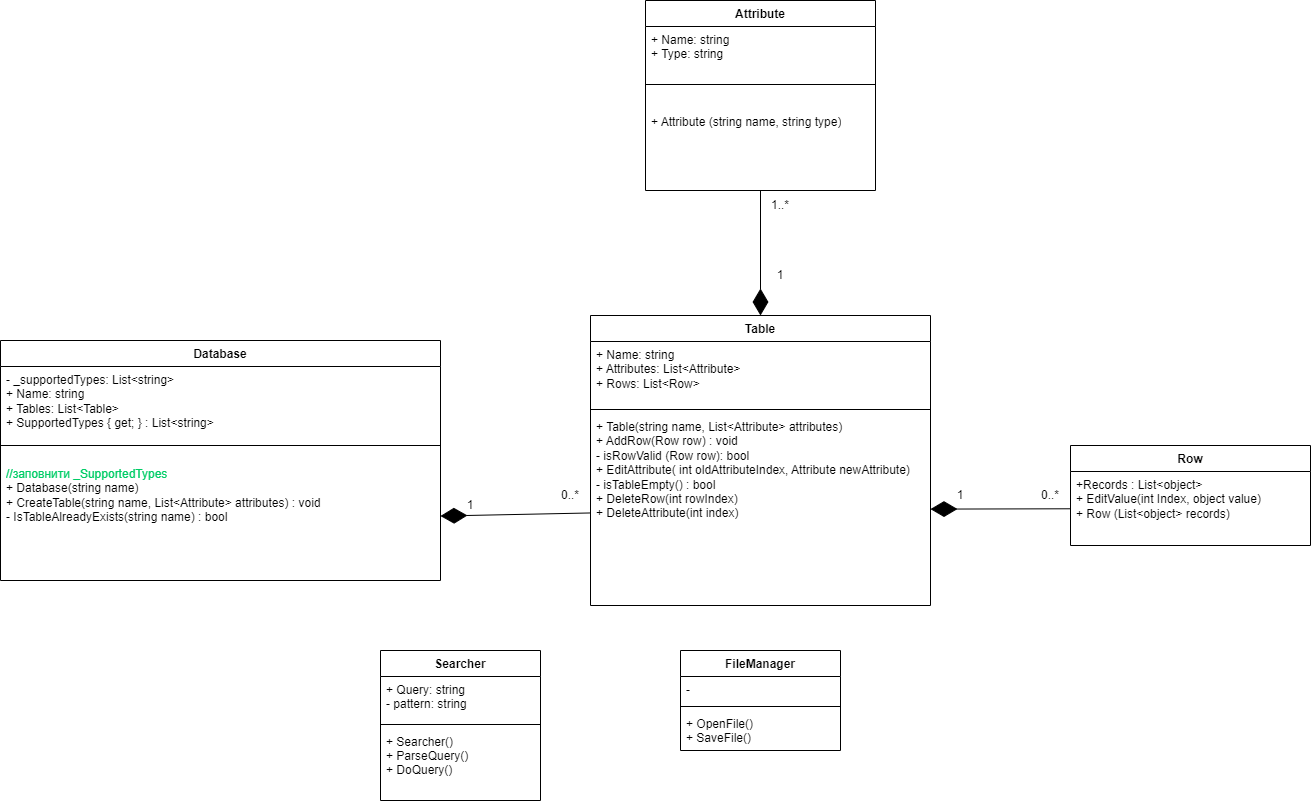

The diagram above was exported from draw.io. Its source (the exported page's mxGraphModel, read from the mxfile embedded in the PNG):
<mxGraphModel dx="1621" dy="1625" grid="1" gridSize="10" guides="1" tooltips="1" connect="1" arrows="1" fold="1" page="1" pageScale="1" pageWidth="827" pageHeight="1169" math="0" shadow="0">
  <root>
    <mxCell id="WIyWlLk6GJQsqaUBKTNV-0" />
    <mxCell id="WIyWlLk6GJQsqaUBKTNV-1" parent="WIyWlLk6GJQsqaUBKTNV-0" />
    <mxCell id="G3O6Da0I9xaD-mY5eYlH-2" value="Database" style="swimlane;fontStyle=1;align=center;verticalAlign=top;childLayout=stackLayout;horizontal=1;startSize=26;horizontalStack=0;resizeParent=1;resizeParentMax=0;resizeLast=0;collapsible=1;marginBottom=0;whiteSpace=wrap;html=1;labelBackgroundColor=default;strokeColor=default;fontFamily=Helvetica;fontSize=12;fontColor=default;fillColor=default;" parent="WIyWlLk6GJQsqaUBKTNV-1" vertex="1">
      <mxGeometry x="-580" y="320" width="440" height="240" as="geometry" />
    </mxCell>
    <mxCell id="G3O6Da0I9xaD-mY5eYlH-3" value="- _supportedTypes: List&amp;lt;string&amp;gt;&lt;br&gt;+ Name: string&lt;br&gt;+ Tables: List&amp;lt;Table&amp;gt;&lt;br&gt;+ SupportedTypes { get; } : List&amp;lt;string&amp;gt;" style="text;strokeColor=none;fillColor=none;align=left;verticalAlign=top;spacingLeft=4;spacingRight=4;overflow=hidden;rotatable=0;points=[[0,0.5],[1,0.5]];portConstraint=eastwest;whiteSpace=wrap;html=1;fontSize=12;fontFamily=Helvetica;fontColor=default;" parent="G3O6Da0I9xaD-mY5eYlH-2" vertex="1">
      <mxGeometry y="26" width="440" height="64" as="geometry" />
    </mxCell>
    <mxCell id="G3O6Da0I9xaD-mY5eYlH-4" value="" style="line;strokeWidth=1;fillColor=none;align=left;verticalAlign=middle;spacingTop=-1;spacingLeft=3;spacingRight=3;rotatable=0;labelPosition=right;points=[];portConstraint=eastwest;strokeColor=inherit;labelBackgroundColor=default;fontFamily=Helvetica;fontSize=12;fontColor=default;" parent="G3O6Da0I9xaD-mY5eYlH-2" vertex="1">
      <mxGeometry y="90" width="440" height="30" as="geometry" />
    </mxCell>
    <mxCell id="G3O6Da0I9xaD-mY5eYlH-5" value="&lt;font color=&quot;#00cc66&quot;&gt;//заповнити _SupportedTypes&lt;/font&gt;&lt;br&gt;+ Database(string name)&amp;nbsp;&lt;br&gt;+ CreateTable(string name, List&amp;lt;Attribute&amp;gt; attributes) : void&lt;br&gt;- IsTableAlreadyExists(string name) : bool" style="text;strokeColor=none;fillColor=none;align=left;verticalAlign=top;spacingLeft=4;spacingRight=4;overflow=hidden;rotatable=0;points=[[0,0.5],[1,0.5]];portConstraint=eastwest;whiteSpace=wrap;html=1;fontSize=12;fontFamily=Helvetica;fontColor=default;" parent="G3O6Da0I9xaD-mY5eYlH-2" vertex="1">
      <mxGeometry y="120" width="440" height="120" as="geometry" />
    </mxCell>
    <mxCell id="G3O6Da0I9xaD-mY5eYlH-14" value="Attribute" style="swimlane;fontStyle=1;align=center;verticalAlign=top;childLayout=stackLayout;horizontal=1;startSize=26;horizontalStack=0;resizeParent=1;resizeParentMax=0;resizeLast=0;collapsible=1;marginBottom=0;whiteSpace=wrap;html=1;labelBackgroundColor=default;strokeColor=default;fontFamily=Helvetica;fontSize=12;fontColor=default;fillColor=default;" parent="WIyWlLk6GJQsqaUBKTNV-1" vertex="1">
      <mxGeometry x="65" y="-20" width="230" height="190" as="geometry" />
    </mxCell>
    <mxCell id="G3O6Da0I9xaD-mY5eYlH-15" value="+ Name: string&lt;br&gt;+ Type: string" style="text;strokeColor=none;fillColor=none;align=left;verticalAlign=top;spacingLeft=4;spacingRight=4;overflow=hidden;rotatable=0;points=[[0,0.5],[1,0.5]];portConstraint=eastwest;whiteSpace=wrap;html=1;fontSize=12;fontFamily=Helvetica;fontColor=default;" parent="G3O6Da0I9xaD-mY5eYlH-14" vertex="1">
      <mxGeometry y="26" width="230" height="34" as="geometry" />
    </mxCell>
    <mxCell id="G3O6Da0I9xaD-mY5eYlH-16" value="" style="line;strokeWidth=1;fillColor=none;align=left;verticalAlign=middle;spacingTop=-1;spacingLeft=3;spacingRight=3;rotatable=0;labelPosition=right;points=[];portConstraint=eastwest;strokeColor=inherit;labelBackgroundColor=default;fontFamily=Helvetica;fontSize=12;fontColor=default;" parent="G3O6Da0I9xaD-mY5eYlH-14" vertex="1">
      <mxGeometry y="60" width="230" height="48" as="geometry" />
    </mxCell>
    <mxCell id="G3O6Da0I9xaD-mY5eYlH-17" value="+ Attribute (string name, string type)" style="text;strokeColor=none;fillColor=none;align=left;verticalAlign=top;spacingLeft=4;spacingRight=4;overflow=hidden;rotatable=0;points=[[0,0.5],[1,0.5]];portConstraint=eastwest;whiteSpace=wrap;html=1;fontSize=12;fontFamily=Helvetica;fontColor=default;" parent="G3O6Da0I9xaD-mY5eYlH-14" vertex="1">
      <mxGeometry y="108" width="230" height="82" as="geometry" />
    </mxCell>
    <mxCell id="G3O6Da0I9xaD-mY5eYlH-18" value="Row" style="swimlane;fontStyle=1;align=center;verticalAlign=top;childLayout=stackLayout;horizontal=1;startSize=26;horizontalStack=0;resizeParent=1;resizeParentMax=0;resizeLast=0;collapsible=1;marginBottom=0;whiteSpace=wrap;html=1;labelBackgroundColor=default;strokeColor=default;fontFamily=Helvetica;fontSize=12;fontColor=default;fillColor=default;" parent="WIyWlLk6GJQsqaUBKTNV-1" vertex="1">
      <mxGeometry x="490" y="425" width="240" height="100" as="geometry" />
    </mxCell>
    <mxCell id="G3O6Da0I9xaD-mY5eYlH-19" value="+Records : List&amp;lt;object&amp;gt;&lt;br&gt;+ EditValue(int Index, object value)&lt;br&gt;+ Row (List&amp;lt;object&amp;gt; records)" style="text;strokeColor=none;fillColor=none;align=left;verticalAlign=top;spacingLeft=4;spacingRight=4;overflow=hidden;rotatable=0;points=[[0,0.5],[1,0.5]];portConstraint=eastwest;whiteSpace=wrap;html=1;fontSize=12;fontFamily=Helvetica;fontColor=default;" parent="G3O6Da0I9xaD-mY5eYlH-18" vertex="1">
      <mxGeometry y="26" width="240" height="74" as="geometry" />
    </mxCell>
    <mxCell id="G3O6Da0I9xaD-mY5eYlH-26" value="Table" style="swimlane;fontStyle=1;align=center;verticalAlign=top;childLayout=stackLayout;horizontal=1;startSize=26;horizontalStack=0;resizeParent=1;resizeParentMax=0;resizeLast=0;collapsible=1;marginBottom=0;whiteSpace=wrap;html=1;labelBackgroundColor=default;strokeColor=default;fontFamily=Helvetica;fontSize=12;fontColor=default;fillColor=default;" parent="WIyWlLk6GJQsqaUBKTNV-1" vertex="1">
      <mxGeometry x="10" y="295" width="340" height="290" as="geometry" />
    </mxCell>
    <mxCell id="G3O6Da0I9xaD-mY5eYlH-27" value="+ Name: string&lt;br&gt;+ Attributes: List&amp;lt;Attribute&amp;gt;&lt;br&gt;+ Rows: List&amp;lt;Row&amp;gt;" style="text;strokeColor=none;fillColor=none;align=left;verticalAlign=top;spacingLeft=4;spacingRight=4;overflow=hidden;rotatable=0;points=[[0,0.5],[1,0.5]];portConstraint=eastwest;whiteSpace=wrap;html=1;fontSize=12;fontFamily=Helvetica;fontColor=default;" parent="G3O6Da0I9xaD-mY5eYlH-26" vertex="1">
      <mxGeometry y="26" width="340" height="64" as="geometry" />
    </mxCell>
    <mxCell id="G3O6Da0I9xaD-mY5eYlH-28" value="" style="line;strokeWidth=1;fillColor=none;align=left;verticalAlign=middle;spacingTop=-1;spacingLeft=3;spacingRight=3;rotatable=0;labelPosition=right;points=[];portConstraint=eastwest;strokeColor=inherit;labelBackgroundColor=default;fontFamily=Helvetica;fontSize=12;fontColor=default;" parent="G3O6Da0I9xaD-mY5eYlH-26" vertex="1">
      <mxGeometry y="90" width="340" height="8" as="geometry" />
    </mxCell>
    <mxCell id="G3O6Da0I9xaD-mY5eYlH-29" value="+ Table(string name, List&amp;lt;Attribute&amp;gt; attributes)&amp;nbsp;&lt;br&gt;+ AddRow(Row row) : void&lt;br&gt;- isRowValid (Row row): bool&lt;br&gt;+ EditAttribute( int oldAttributeIndex, Attribute newAttribute)&lt;br&gt;- isTableEmpty() : bool&lt;br&gt;+ DeleteRow(int rowIndex)&lt;br&gt;+ DeleteAttribute(int index)" style="text;strokeColor=none;fillColor=none;align=left;verticalAlign=top;spacingLeft=4;spacingRight=4;overflow=hidden;rotatable=0;points=[[0,0.5],[1,0.5]];portConstraint=eastwest;whiteSpace=wrap;html=1;fontSize=12;fontFamily=Helvetica;fontColor=default;" parent="G3O6Da0I9xaD-mY5eYlH-26" vertex="1">
      <mxGeometry y="98" width="340" height="192" as="geometry" />
    </mxCell>
    <mxCell id="G3O6Da0I9xaD-mY5eYlH-35" value="" style="endArrow=diamondThin;endFill=1;endSize=24;html=1;rounded=0;fontFamily=Helvetica;fontSize=12;fontColor=default;" parent="WIyWlLk6GJQsqaUBKTNV-1" source="G3O6Da0I9xaD-mY5eYlH-29" target="G3O6Da0I9xaD-mY5eYlH-5" edge="1">
      <mxGeometry width="160" relative="1" as="geometry">
        <mxPoint x="-9.999999999999744" y="460.82800000000026" as="sourcePoint" />
        <mxPoint x="-164.22000000000045" y="460.000482069371" as="targetPoint" />
      </mxGeometry>
    </mxCell>
    <mxCell id="G3O6Da0I9xaD-mY5eYlH-37" value="1" style="text;html=1;strokeColor=none;fillColor=none;align=center;verticalAlign=middle;whiteSpace=wrap;rounded=0;fontSize=12;fontFamily=Helvetica;fontColor=default;" parent="WIyWlLk6GJQsqaUBKTNV-1" vertex="1">
      <mxGeometry x="-140" y="470" width="60" height="30" as="geometry" />
    </mxCell>
    <mxCell id="G3O6Da0I9xaD-mY5eYlH-39" value="0..*" style="text;html=1;strokeColor=none;fillColor=none;align=center;verticalAlign=middle;whiteSpace=wrap;rounded=0;fontSize=12;fontFamily=Helvetica;fontColor=default;" parent="WIyWlLk6GJQsqaUBKTNV-1" vertex="1">
      <mxGeometry x="-40" y="460" width="60" height="30" as="geometry" />
    </mxCell>
    <mxCell id="G3O6Da0I9xaD-mY5eYlH-40" value="" style="endArrow=diamondThin;endFill=1;endSize=24;html=1;rounded=0;fontFamily=Helvetica;fontSize=12;fontColor=default;" parent="WIyWlLk6GJQsqaUBKTNV-1" source="G3O6Da0I9xaD-mY5eYlH-17" target="G3O6Da0I9xaD-mY5eYlH-26" edge="1">
      <mxGeometry width="160" relative="1" as="geometry">
        <mxPoint x="-90" y="150" as="sourcePoint" />
        <mxPoint x="70" y="150" as="targetPoint" />
      </mxGeometry>
    </mxCell>
    <mxCell id="G3O6Da0I9xaD-mY5eYlH-41" value="1" style="text;html=1;strokeColor=none;fillColor=none;align=center;verticalAlign=middle;whiteSpace=wrap;rounded=0;fontSize=12;fontFamily=Helvetica;fontColor=default;" parent="WIyWlLk6GJQsqaUBKTNV-1" vertex="1">
      <mxGeometry x="170" y="240" width="60" height="30" as="geometry" />
    </mxCell>
    <mxCell id="G3O6Da0I9xaD-mY5eYlH-42" value="1..*" style="text;html=1;strokeColor=none;fillColor=none;align=center;verticalAlign=middle;whiteSpace=wrap;rounded=0;fontSize=12;fontFamily=Helvetica;fontColor=default;" parent="WIyWlLk6GJQsqaUBKTNV-1" vertex="1">
      <mxGeometry x="170" y="170" width="60" height="30" as="geometry" />
    </mxCell>
    <mxCell id="G3O6Da0I9xaD-mY5eYlH-44" value="" style="endArrow=diamondThin;endFill=1;endSize=24;html=1;rounded=0;fontFamily=Helvetica;fontSize=12;fontColor=default;" parent="WIyWlLk6GJQsqaUBKTNV-1" source="G3O6Da0I9xaD-mY5eYlH-19" target="G3O6Da0I9xaD-mY5eYlH-29" edge="1">
      <mxGeometry width="160" relative="1" as="geometry">
        <mxPoint x="430" y="240" as="sourcePoint" />
        <mxPoint x="190" y="280" as="targetPoint" />
      </mxGeometry>
    </mxCell>
    <mxCell id="G3O6Da0I9xaD-mY5eYlH-45" value="1" style="text;html=1;strokeColor=none;fillColor=none;align=center;verticalAlign=middle;whiteSpace=wrap;rounded=0;fontSize=12;fontFamily=Helvetica;fontColor=default;" parent="WIyWlLk6GJQsqaUBKTNV-1" vertex="1">
      <mxGeometry x="350" y="460" width="60" height="30" as="geometry" />
    </mxCell>
    <mxCell id="G3O6Da0I9xaD-mY5eYlH-46" value="0..*" style="text;html=1;strokeColor=none;fillColor=none;align=center;verticalAlign=middle;whiteSpace=wrap;rounded=0;fontSize=12;fontFamily=Helvetica;fontColor=default;" parent="WIyWlLk6GJQsqaUBKTNV-1" vertex="1">
      <mxGeometry x="440" y="460" width="60" height="30" as="geometry" />
    </mxCell>
    <mxCell id="mvpP8fXIXRxfh4KVGGfQ-4" value="FileManager" style="swimlane;fontStyle=1;align=center;verticalAlign=top;childLayout=stackLayout;horizontal=1;startSize=26;horizontalStack=0;resizeParent=1;resizeParentMax=0;resizeLast=0;collapsible=1;marginBottom=0;" parent="WIyWlLk6GJQsqaUBKTNV-1" vertex="1">
      <mxGeometry x="100" y="630" width="160" height="100" as="geometry" />
    </mxCell>
    <mxCell id="mvpP8fXIXRxfh4KVGGfQ-5" value="-" style="text;strokeColor=none;fillColor=none;align=left;verticalAlign=top;spacingLeft=4;spacingRight=4;overflow=hidden;rotatable=0;points=[[0,0.5],[1,0.5]];portConstraint=eastwest;" parent="mvpP8fXIXRxfh4KVGGfQ-4" vertex="1">
      <mxGeometry y="26" width="160" height="26" as="geometry" />
    </mxCell>
    <mxCell id="mvpP8fXIXRxfh4KVGGfQ-6" value="" style="line;strokeWidth=1;fillColor=none;align=left;verticalAlign=middle;spacingTop=-1;spacingLeft=3;spacingRight=3;rotatable=0;labelPosition=right;points=[];portConstraint=eastwest;strokeColor=inherit;" parent="mvpP8fXIXRxfh4KVGGfQ-4" vertex="1">
      <mxGeometry y="52" width="160" height="8" as="geometry" />
    </mxCell>
    <mxCell id="mvpP8fXIXRxfh4KVGGfQ-7" value="+ OpenFile()&#10;+ SaveFile()" style="text;strokeColor=none;fillColor=none;align=left;verticalAlign=top;spacingLeft=4;spacingRight=4;overflow=hidden;rotatable=0;points=[[0,0.5],[1,0.5]];portConstraint=eastwest;" parent="mvpP8fXIXRxfh4KVGGfQ-4" vertex="1">
      <mxGeometry y="60" width="160" height="40" as="geometry" />
    </mxCell>
    <mxCell id="TJznwYxese-x6i3qXRVj-0" value="Searcher" style="swimlane;fontStyle=1;align=center;verticalAlign=top;childLayout=stackLayout;horizontal=1;startSize=26;horizontalStack=0;resizeParent=1;resizeParentMax=0;resizeLast=0;collapsible=1;marginBottom=0;" parent="WIyWlLk6GJQsqaUBKTNV-1" vertex="1">
      <mxGeometry x="-200" y="630" width="160" height="150" as="geometry" />
    </mxCell>
    <mxCell id="TJznwYxese-x6i3qXRVj-1" value="+ Query: string&#10;- pattern: string" style="text;strokeColor=none;fillColor=none;align=left;verticalAlign=top;spacingLeft=4;spacingRight=4;overflow=hidden;rotatable=0;points=[[0,0.5],[1,0.5]];portConstraint=eastwest;" parent="TJznwYxese-x6i3qXRVj-0" vertex="1">
      <mxGeometry y="26" width="160" height="44" as="geometry" />
    </mxCell>
    <mxCell id="TJznwYxese-x6i3qXRVj-2" value="" style="line;strokeWidth=1;fillColor=none;align=left;verticalAlign=middle;spacingTop=-1;spacingLeft=3;spacingRight=3;rotatable=0;labelPosition=right;points=[];portConstraint=eastwest;strokeColor=inherit;" parent="TJznwYxese-x6i3qXRVj-0" vertex="1">
      <mxGeometry y="70" width="160" height="8" as="geometry" />
    </mxCell>
    <mxCell id="TJznwYxese-x6i3qXRVj-3" value="+ Searcher()&#10;+ ParseQuery()&#10;+ DoQuery()" style="text;strokeColor=none;fillColor=none;align=left;verticalAlign=top;spacingLeft=4;spacingRight=4;overflow=hidden;rotatable=0;points=[[0,0.5],[1,0.5]];portConstraint=eastwest;" parent="TJznwYxese-x6i3qXRVj-0" vertex="1">
      <mxGeometry y="78" width="160" height="72" as="geometry" />
    </mxCell>
  </root>
</mxGraphModel>